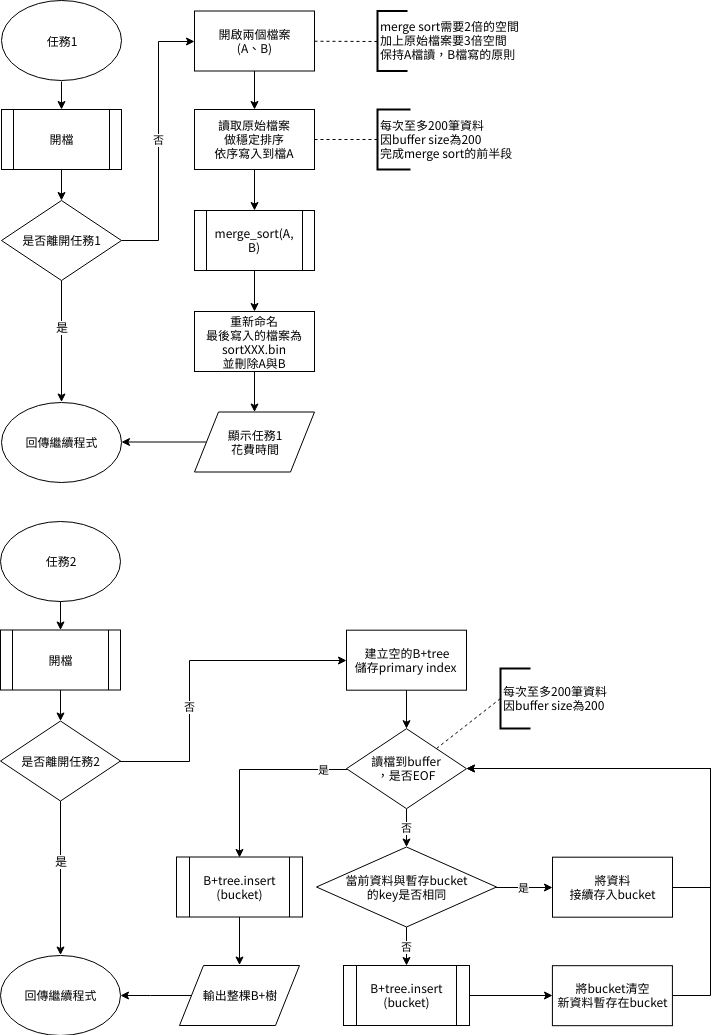

The diagram above was exported from draw.io. Its source (the exported page's mxGraphModel, read from the mxfile embedded in the PNG):
<mxGraphModel dx="951" dy="517" grid="1" gridSize="10" guides="1" tooltips="1" connect="1" arrows="1" fold="1" page="1" pageScale="1" pageWidth="827" pageHeight="1169" math="0" shadow="0">
  <root>
    <mxCell id="0" />
    <mxCell id="1" parent="0" />
    <mxCell id="2bea0428caaeb948-1" value="任務1&lt;br&gt;" style="ellipse;whiteSpace=wrap;html=1;flipV=1;flipH=1;" parent="1" vertex="1">
      <mxGeometry x="41" y="39.5" width="120" height="80" as="geometry" />
    </mxCell>
    <mxCell id="16dbeb3cf02ef310-8" value="" style="edgeStyle=orthogonalEdgeStyle;rounded=0;html=1;jettySize=auto;orthogonalLoop=1;" parent="1" source="7fb62acc65763c3-2" target="16dbeb3cf02ef310-7" edge="1">
      <mxGeometry relative="1" as="geometry" />
    </mxCell>
    <mxCell id="7fb62acc65763c3-2" value="開檔" style="shape=process;whiteSpace=wrap;html=1;backgroundOutline=1;" parent="1" vertex="1">
      <mxGeometry x="41" y="148" width="120" height="60" as="geometry" />
    </mxCell>
    <mxCell id="16dbeb3cf02ef310-24" value="" style="edgeStyle=orthogonalEdgeStyle;rounded=0;html=1;jettySize=auto;orthogonalLoop=1;" parent="1" source="16dbeb3cf02ef310-7" target="16dbeb3cf02ef310-12" edge="1">
      <mxGeometry relative="1" as="geometry" />
    </mxCell>
    <mxCell id="16dbeb3cf02ef310-36" value="是" style="text;html=1;resizable=0;points=[];align=center;verticalAlign=middle;labelBackgroundColor=#ffffff;" parent="16dbeb3cf02ef310-24" vertex="1" connectable="0">
      <mxGeometry x="-0.145" y="-3" relative="1" as="geometry">
        <mxPoint x="3" y="-6" as="offset" />
      </mxGeometry>
    </mxCell>
    <mxCell id="7fb62acc65763c3-3" value="否" style="edgeStyle=orthogonalEdgeStyle;rounded=0;html=1;jettySize=auto;orthogonalLoop=1;entryX=0;entryY=0.5;entryDx=0;entryDy=0;" parent="1" source="16dbeb3cf02ef310-7" target="QfeOEvcWbf1hv0rzKHZ_-2" edge="1">
      <mxGeometry x="0.0115" relative="1" as="geometry">
        <mxPoint x="350" y="120" as="targetPoint" />
        <mxPoint as="offset" />
      </mxGeometry>
    </mxCell>
    <mxCell id="16dbeb3cf02ef310-7" value="是否離開任務1" style="rhombus;whiteSpace=wrap;html=1;" parent="1" vertex="1">
      <mxGeometry x="41" y="239" width="120" height="80" as="geometry" />
    </mxCell>
    <mxCell id="16dbeb3cf02ef310-12" value="回傳繼續程式&lt;br&gt;" style="ellipse;whiteSpace=wrap;html=1;" parent="1" vertex="1">
      <mxGeometry x="41" y="440.5" width="120" height="80" as="geometry" />
    </mxCell>
    <mxCell id="Oqsxx7-S8A2tia7zwFWv-3" value="" style="edgeStyle=orthogonalEdgeStyle;rounded=0;html=1;jettySize=auto;orthogonalLoop=1;exitX=0.5;exitY=1;exitDx=0;exitDy=0;" parent="1" source="2bea0428caaeb948-1" target="7fb62acc65763c3-2" edge="1">
      <mxGeometry relative="1" as="geometry">
        <mxPoint x="101" y="217.5" as="sourcePoint" />
      </mxGeometry>
    </mxCell>
    <mxCell id="QfeOEvcWbf1hv0rzKHZ_-3" value="" style="edgeStyle=orthogonalEdgeStyle;rounded=0;orthogonalLoop=1;jettySize=auto;html=1;" parent="1" source="QfeOEvcWbf1hv0rzKHZ_-2" target="2r3g5mgqsIE4Vy1Xh2Tc-1" edge="1">
      <mxGeometry relative="1" as="geometry">
        <mxPoint x="294" y="246.68182373046875" as="targetPoint" />
      </mxGeometry>
    </mxCell>
    <mxCell id="QfeOEvcWbf1hv0rzKHZ_-2" value="開啟兩個檔案&lt;br&gt;(A、B)&lt;br&gt;" style="rounded=0;whiteSpace=wrap;html=1;" parent="1" vertex="1">
      <mxGeometry x="234" y="49.5" width="120" height="60" as="geometry" />
    </mxCell>
    <mxCell id="4uhAGq6T54vaaem-t5cJ-1" value="merge sort需要2倍的空間&lt;br&gt;加上原始檔案要3倍空間&lt;br&gt;保持A檔讀，B檔寫的原則&lt;br&gt;" style="strokeWidth=2;html=1;shape=mxgraph.flowchart.annotation_1;align=left;direction=east;" parent="1" vertex="1">
      <mxGeometry x="417" y="49.5" width="30" height="60" as="geometry" />
    </mxCell>
    <mxCell id="4uhAGq6T54vaaem-t5cJ-2" value="" style="endArrow=none;dashed=1;html=1;entryX=0;entryY=0.5;entryPerimeter=0;" parent="1" source="QfeOEvcWbf1hv0rzKHZ_-2" target="4uhAGq6T54vaaem-t5cJ-1" edge="1">
      <mxGeometry width="50" height="50" relative="1" as="geometry">
        <mxPoint x="354" y="178.3370316668254" as="sourcePoint" />
        <mxPoint x="808.7000122070312" y="534" as="targetPoint" />
        <Array as="points" />
      </mxGeometry>
    </mxCell>
    <mxCell id="m2B2RZ-PNTq8zQMmQ81W-1" value="" style="edgeStyle=orthogonalEdgeStyle;rounded=0;orthogonalLoop=1;jettySize=auto;html=1;" parent="1" source="2r3g5mgqsIE4Vy1Xh2Tc-1" target="2r3g5mgqsIE4Vy1Xh2Tc-8" edge="1">
      <mxGeometry relative="1" as="geometry" />
    </mxCell>
    <mxCell id="2r3g5mgqsIE4Vy1Xh2Tc-1" value="讀取原始檔案&lt;br&gt;做穩定排序&lt;br&gt;依序寫入到檔A&lt;br&gt;" style="rounded=0;whiteSpace=wrap;html=1;" parent="1" vertex="1">
      <mxGeometry x="234" y="148" width="120" height="60" as="geometry" />
    </mxCell>
    <mxCell id="2r3g5mgqsIE4Vy1Xh2Tc-2" value="每次至多200筆資料&lt;br&gt;因buffer size為200&lt;br&gt;完成merge sort的前半段&lt;br&gt;" style="strokeWidth=2;html=1;shape=mxgraph.flowchart.annotation_1;align=left;direction=east;" parent="1" vertex="1">
      <mxGeometry x="417" y="148" width="33" height="60" as="geometry" />
    </mxCell>
    <mxCell id="2r3g5mgqsIE4Vy1Xh2Tc-3" value="" style="endArrow=none;dashed=1;html=1;entryX=0;entryY=0.5;entryPerimeter=0;" parent="1" source="2r3g5mgqsIE4Vy1Xh2Tc-1" target="2r3g5mgqsIE4Vy1Xh2Tc-2" edge="1">
      <mxGeometry width="50" height="50" relative="1" as="geometry">
        <mxPoint x="354" y="279.0931292278011" as="sourcePoint" />
        <mxPoint x="808.7000122070312" y="635" as="targetPoint" />
        <Array as="points" />
      </mxGeometry>
    </mxCell>
    <mxCell id="oWI_3bxSNdjvrcAXLFMp-6" value="" style="edgeStyle=orthogonalEdgeStyle;rounded=0;orthogonalLoop=1;jettySize=auto;html=1;" edge="1" parent="1" source="2r3g5mgqsIE4Vy1Xh2Tc-8" target="H3vPYSkKlgglbFGPDey0-2">
      <mxGeometry relative="1" as="geometry" />
    </mxCell>
    <mxCell id="2r3g5mgqsIE4Vy1Xh2Tc-8" value="merge_sort(A, B)" style="shape=process;whiteSpace=wrap;html=1;backgroundOutline=1;" parent="1" vertex="1">
      <mxGeometry x="234" y="249" width="120" height="60" as="geometry" />
    </mxCell>
    <mxCell id="oWI_3bxSNdjvrcAXLFMp-7" value="" style="edgeStyle=orthogonalEdgeStyle;rounded=0;orthogonalLoop=1;jettySize=auto;html=1;" edge="1" parent="1" source="H3vPYSkKlgglbFGPDey0-2" target="oWI_3bxSNdjvrcAXLFMp-1">
      <mxGeometry relative="1" as="geometry" />
    </mxCell>
    <mxCell id="H3vPYSkKlgglbFGPDey0-2" value="重新命名&lt;br&gt;最後寫入的檔案為sortXXX.bin&lt;br&gt;並刪除A與B&lt;br&gt;" style="rounded=0;whiteSpace=wrap;html=1;" parent="1" vertex="1">
      <mxGeometry x="234" y="350" width="120" height="60" as="geometry" />
    </mxCell>
    <mxCell id="J-A_dF4miabkn73_1sTa-84" value="任務2&lt;br&gt;" style="ellipse;whiteSpace=wrap;html=1;flipV=1;flipH=1;" parent="1" vertex="1">
      <mxGeometry x="40" y="560" width="120" height="80" as="geometry" />
    </mxCell>
    <mxCell id="J-A_dF4miabkn73_1sTa-85" value="" style="edgeStyle=orthogonalEdgeStyle;rounded=0;html=1;jettySize=auto;orthogonalLoop=1;" parent="1" source="J-A_dF4miabkn73_1sTa-86" target="J-A_dF4miabkn73_1sTa-90" edge="1">
      <mxGeometry relative="1" as="geometry" />
    </mxCell>
    <mxCell id="J-A_dF4miabkn73_1sTa-86" value="開檔" style="shape=process;whiteSpace=wrap;html=1;backgroundOutline=1;" parent="1" vertex="1">
      <mxGeometry x="40" y="668.5" width="120" height="60" as="geometry" />
    </mxCell>
    <mxCell id="J-A_dF4miabkn73_1sTa-87" value="" style="edgeStyle=orthogonalEdgeStyle;rounded=0;html=1;jettySize=auto;orthogonalLoop=1;" parent="1" source="J-A_dF4miabkn73_1sTa-90" target="J-A_dF4miabkn73_1sTa-91" edge="1">
      <mxGeometry relative="1" as="geometry" />
    </mxCell>
    <mxCell id="J-A_dF4miabkn73_1sTa-88" value="是" style="text;html=1;resizable=0;points=[];align=center;verticalAlign=middle;labelBackgroundColor=#ffffff;" parent="J-A_dF4miabkn73_1sTa-87" vertex="1" connectable="0">
      <mxGeometry x="-0.145" y="-3" relative="1" as="geometry">
        <mxPoint x="3" y="-6" as="offset" />
      </mxGeometry>
    </mxCell>
    <mxCell id="J-A_dF4miabkn73_1sTa-89" value="否" style="edgeStyle=orthogonalEdgeStyle;rounded=0;html=1;jettySize=auto;orthogonalLoop=1;entryX=0;entryY=0.5;entryDx=0;entryDy=0;" parent="1" source="J-A_dF4miabkn73_1sTa-90" target="J-A_dF4miabkn73_1sTa-97" edge="1">
      <mxGeometry x="-0.2406" relative="1" as="geometry">
        <mxPoint x="349" y="640.5" as="targetPoint" />
        <mxPoint as="offset" />
        <Array as="points">
          <mxPoint x="229" y="799.5" />
          <mxPoint x="229" y="698.5" />
        </Array>
      </mxGeometry>
    </mxCell>
    <mxCell id="J-A_dF4miabkn73_1sTa-90" value="是否離開任務2" style="rhombus;whiteSpace=wrap;html=1;" parent="1" vertex="1">
      <mxGeometry x="40" y="759.5" width="120" height="80" as="geometry" />
    </mxCell>
    <mxCell id="J-A_dF4miabkn73_1sTa-91" value="回傳繼續程式&lt;br&gt;" style="ellipse;whiteSpace=wrap;html=1;" parent="1" vertex="1">
      <mxGeometry x="40" y="993.5" width="120" height="80" as="geometry" />
    </mxCell>
    <mxCell id="J-A_dF4miabkn73_1sTa-92" value="" style="edgeStyle=orthogonalEdgeStyle;rounded=0;html=1;jettySize=auto;orthogonalLoop=1;exitX=0.5;exitY=1;exitDx=0;exitDy=0;" parent="1" source="J-A_dF4miabkn73_1sTa-84" target="J-A_dF4miabkn73_1sTa-86" edge="1">
      <mxGeometry relative="1" as="geometry">
        <mxPoint x="100" y="738" as="sourcePoint" />
      </mxGeometry>
    </mxCell>
    <mxCell id="J-A_dF4miabkn73_1sTa-93" value="是" style="edgeStyle=orthogonalEdgeStyle;rounded=0;orthogonalLoop=1;jettySize=auto;html=1;entryX=0.5;entryY=0;entryDx=0;entryDy=0;" parent="1" source="J-A_dF4miabkn73_1sTa-104" target="J-A_dF4miabkn73_1sTa-126" edge="1">
      <mxGeometry x="-0.757" relative="1" as="geometry">
        <mxPoint x="225" y="698.5" as="targetPoint" />
        <Array as="points">
          <mxPoint x="279" y="808" />
        </Array>
        <mxPoint as="offset" />
        <mxPoint x="359.75" y="807.5" as="sourcePoint" />
      </mxGeometry>
    </mxCell>
    <mxCell id="J-A_dF4miabkn73_1sTa-96" value="" style="edgeStyle=orthogonalEdgeStyle;rounded=0;orthogonalLoop=1;jettySize=auto;html=1;" parent="1" source="J-A_dF4miabkn73_1sTa-97" target="J-A_dF4miabkn73_1sTa-104" edge="1">
      <mxGeometry relative="1" as="geometry">
        <mxPoint x="446" y="767" as="targetPoint" />
      </mxGeometry>
    </mxCell>
    <mxCell id="J-A_dF4miabkn73_1sTa-97" value="建立空的B+tree&lt;br&gt;儲存primary index&amp;nbsp;&lt;br&gt;" style="rounded=0;whiteSpace=wrap;html=1;" parent="1" vertex="1">
      <mxGeometry x="386" y="668.6818237304688" width="120" height="60" as="geometry" />
    </mxCell>
    <mxCell id="J-A_dF4miabkn73_1sTa-121" value="否" style="edgeStyle=orthogonalEdgeStyle;rounded=0;orthogonalLoop=1;jettySize=auto;html=1;" parent="1" source="J-A_dF4miabkn73_1sTa-104" target="J-A_dF4miabkn73_1sTa-110" edge="1">
      <mxGeometry relative="1" as="geometry" />
    </mxCell>
    <mxCell id="J-A_dF4miabkn73_1sTa-104" value="讀檔到buffer&lt;br&gt;，是否EOF" style="rhombus;whiteSpace=wrap;html=1;" parent="1" vertex="1">
      <mxGeometry x="386" y="767.1818237304688" width="120" height="80" as="geometry" />
    </mxCell>
    <mxCell id="J-A_dF4miabkn73_1sTa-123" value="" style="edgeStyle=orthogonalEdgeStyle;rounded=0;orthogonalLoop=1;jettySize=auto;html=1;entryX=1;entryY=0.5;entryDx=0;entryDy=0;" parent="1" source="J-A_dF4miabkn73_1sTa-105" target="J-A_dF4miabkn73_1sTa-104" edge="1">
      <mxGeometry relative="1" as="geometry">
        <mxPoint x="792" y="925.6818237304688" as="targetPoint" />
        <Array as="points">
          <mxPoint x="750" y="926" />
          <mxPoint x="750" y="807" />
        </Array>
      </mxGeometry>
    </mxCell>
    <mxCell id="J-A_dF4miabkn73_1sTa-105" value="將資料&lt;br&gt;接續存入bucket" style="rounded=0;whiteSpace=wrap;html=1;" parent="1" vertex="1">
      <mxGeometry x="592" y="895.6818237304688" width="120" height="60" as="geometry" />
    </mxCell>
    <mxCell id="J-A_dF4miabkn73_1sTa-112" value="是" style="edgeStyle=orthogonalEdgeStyle;rounded=0;orthogonalLoop=1;jettySize=auto;html=1;" parent="1" source="J-A_dF4miabkn73_1sTa-110" target="J-A_dF4miabkn73_1sTa-105" edge="1">
      <mxGeometry relative="1" as="geometry" />
    </mxCell>
    <mxCell id="J-A_dF4miabkn73_1sTa-114" value="否" style="edgeStyle=orthogonalEdgeStyle;rounded=0;orthogonalLoop=1;jettySize=auto;html=1;" parent="1" source="J-A_dF4miabkn73_1sTa-110" target="J-A_dF4miabkn73_1sTa-111" edge="1">
      <mxGeometry relative="1" as="geometry" />
    </mxCell>
    <mxCell id="J-A_dF4miabkn73_1sTa-110" value="當前資料與暫存bucket&lt;br&gt;的key是否相同" style="rhombus;whiteSpace=wrap;html=1;" parent="1" vertex="1">
      <mxGeometry x="356" y="885.5" width="180" height="80" as="geometry" />
    </mxCell>
    <mxCell id="J-A_dF4miabkn73_1sTa-118" value="" style="edgeStyle=orthogonalEdgeStyle;rounded=0;orthogonalLoop=1;jettySize=auto;html=1;entryX=0;entryY=0.5;entryDx=0;entryDy=0;" parent="1" source="J-A_dF4miabkn73_1sTa-111" target="J-A_dF4miabkn73_1sTa-113" edge="1">
      <mxGeometry relative="1" as="geometry">
        <mxPoint x="599" y="1034" as="targetPoint" />
      </mxGeometry>
    </mxCell>
    <mxCell id="J-A_dF4miabkn73_1sTa-111" value="B+tree.insert&lt;br&gt;(bucket)&lt;br&gt;" style="shape=process;whiteSpace=wrap;html=1;backgroundOutline=1;" parent="1" vertex="1">
      <mxGeometry x="383" y="1004" width="126" height="60" as="geometry" />
    </mxCell>
    <mxCell id="J-A_dF4miabkn73_1sTa-125" value="" style="edgeStyle=orthogonalEdgeStyle;rounded=0;orthogonalLoop=1;jettySize=auto;html=1;entryX=1;entryY=0.5;entryDx=0;entryDy=0;" parent="1" source="J-A_dF4miabkn73_1sTa-113" target="J-A_dF4miabkn73_1sTa-104" edge="1">
      <mxGeometry relative="1" as="geometry">
        <mxPoint x="791.9091186523438" y="1034.1818237304688" as="targetPoint" />
        <Array as="points">
          <mxPoint x="750" y="1034" />
          <mxPoint x="750" y="807" />
        </Array>
      </mxGeometry>
    </mxCell>
    <mxCell id="J-A_dF4miabkn73_1sTa-113" value="將bucket清空&lt;br&gt;新資料暫存在bucket" style="rounded=0;whiteSpace=wrap;html=1;" parent="1" vertex="1">
      <mxGeometry x="591.9091186523438" y="1004.1818237304688" width="120" height="60" as="geometry" />
    </mxCell>
    <mxCell id="J-A_dF4miabkn73_1sTa-127" value="" style="edgeStyle=orthogonalEdgeStyle;rounded=0;orthogonalLoop=1;jettySize=auto;html=1;" parent="1" source="J-A_dF4miabkn73_1sTa-126" edge="1">
      <mxGeometry relative="1" as="geometry">
        <mxPoint x="279" y="1003.5" as="targetPoint" />
      </mxGeometry>
    </mxCell>
    <mxCell id="J-A_dF4miabkn73_1sTa-126" value="B+tree.insert&lt;br&gt;(bucket)" style="shape=process;whiteSpace=wrap;html=1;backgroundOutline=1;" parent="1" vertex="1">
      <mxGeometry x="216" y="895.5" width="126" height="60" as="geometry" />
    </mxCell>
    <mxCell id="J-A_dF4miabkn73_1sTa-131" value="" style="edgeStyle=orthogonalEdgeStyle;rounded=0;orthogonalLoop=1;jettySize=auto;html=1;" parent="1" source="J-A_dF4miabkn73_1sTa-128" target="J-A_dF4miabkn73_1sTa-91" edge="1">
      <mxGeometry relative="1" as="geometry" />
    </mxCell>
    <mxCell id="J-A_dF4miabkn73_1sTa-128" value="&lt;span&gt;輸出整棵B+樹&lt;/span&gt;" style="shape=parallelogram;perimeter=parallelogramPerimeter;whiteSpace=wrap;html=1;" parent="1" vertex="1">
      <mxGeometry x="219" y="1004" width="120" height="60" as="geometry" />
    </mxCell>
    <mxCell id="YvzLKKUZlawTyPXCAdee-1" value="每次至多200筆資料&lt;br&gt;因buffer size為200&lt;br&gt;" style="strokeWidth=2;html=1;shape=mxgraph.flowchart.annotation_1;align=left;direction=east;" parent="1" vertex="1">
      <mxGeometry x="540" y="707" width="30" height="60" as="geometry" />
    </mxCell>
    <mxCell id="YvzLKKUZlawTyPXCAdee-2" value="" style="endArrow=none;dashed=1;html=1;entryX=0;entryY=0.5;entryPerimeter=0;exitX=1;exitY=0;exitDx=0;exitDy=0;" parent="1" source="J-A_dF4miabkn73_1sTa-104" target="YvzLKKUZlawTyPXCAdee-1" edge="1">
      <mxGeometry width="50" height="50" relative="1" as="geometry">
        <mxPoint x="536" y="737.0931292278011" as="sourcePoint" />
        <mxPoint x="990.7000122070312" y="1093" as="targetPoint" />
        <Array as="points" />
      </mxGeometry>
    </mxCell>
    <mxCell id="oWI_3bxSNdjvrcAXLFMp-5" value="" style="edgeStyle=orthogonalEdgeStyle;rounded=0;orthogonalLoop=1;jettySize=auto;html=1;" edge="1" parent="1" source="oWI_3bxSNdjvrcAXLFMp-1" target="16dbeb3cf02ef310-12">
      <mxGeometry relative="1" as="geometry" />
    </mxCell>
    <mxCell id="oWI_3bxSNdjvrcAXLFMp-1" value="&lt;span&gt;顯示任務1&lt;br&gt;花費時間&lt;/span&gt;" style="shape=parallelogram;perimeter=parallelogramPerimeter;whiteSpace=wrap;html=1;" vertex="1" parent="1">
      <mxGeometry x="234" y="450.5" width="120" height="60" as="geometry" />
    </mxCell>
  </root>
</mxGraphModel>